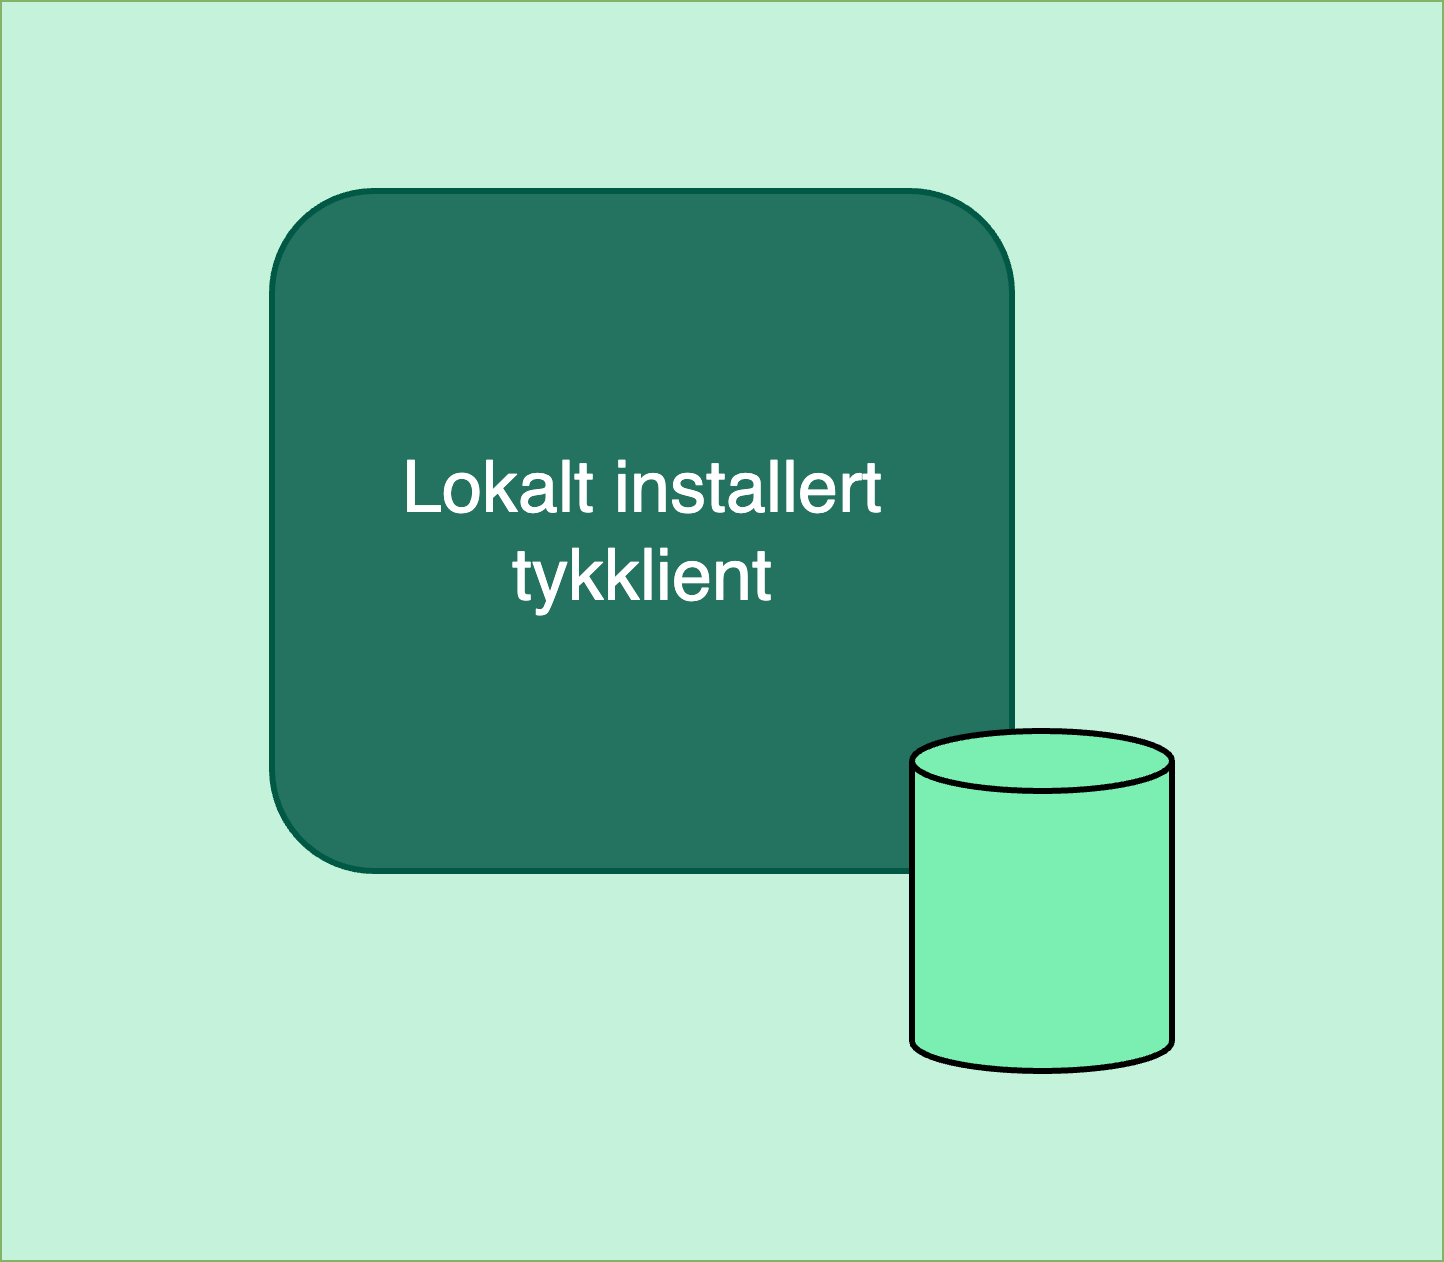

The diagram above was exported from draw.io. Its source (the exported page's mxGraphModel, read from the mxfile embedded in the PNG):
<mxGraphModel dx="2074" dy="1154" grid="1" gridSize="10" guides="1" tooltips="1" connect="1" arrows="1" fold="1" page="1" pageScale="1" pageWidth="1169" pageHeight="827" math="0" shadow="0">
  <root>
    <mxCell id="0" />
    <mxCell id="1" parent="0" />
    <mxCell id="nYdlni4qVdNdqYxXndDW-1" value="" style="rounded=0;whiteSpace=wrap;html=1;fillColor=#C4F2DA;strokeColor=#82b366;" parent="1" vertex="1">
      <mxGeometry width="721" height="630" as="geometry" />
    </mxCell>
    <mxCell id="nYdlni4qVdNdqYxXndDW-3" value="" style="group" parent="1" vertex="1" connectable="0">
      <mxGeometry x="135.5" y="95" width="450" height="440" as="geometry" />
    </mxCell>
    <mxCell id="oOftG1kRrM8xONMapww9-2" value="&lt;font style=&quot;&quot;&gt;&lt;font style=&quot;font-size: 36px;&quot; color=&quot;#ffffff&quot;&gt;Lokalt installert tykklient&lt;/font&gt;&lt;br&gt;&lt;/font&gt;" style="rounded=1;whiteSpace=wrap;html=1;fillColor=#247360;strokeColor=#015945;strokeWidth=3;" parent="nYdlni4qVdNdqYxXndDW-3" vertex="1">
      <mxGeometry width="370" height="340" as="geometry" />
    </mxCell>
    <mxCell id="nYdlni4qVdNdqYxXndDW-2" value="" style="shape=cylinder3;whiteSpace=wrap;html=1;boundedLbl=1;backgroundOutline=1;size=15;rounded=1;fillColor=#7BEFB2;strokeWidth=3;" parent="nYdlni4qVdNdqYxXndDW-3" vertex="1">
      <mxGeometry x="320" y="270" width="130" height="170" as="geometry" />
    </mxCell>
  </root>
</mxGraphModel>